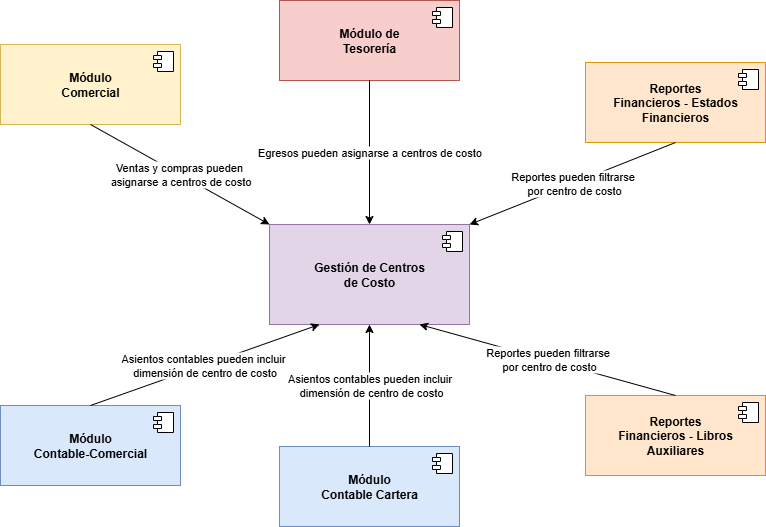

The diagram above was exported from draw.io. Its source (the exported page's mxGraphModel, read from the mxfile embedded in the PNG):
<mxGraphModel dx="72" dy="79" grid="0" gridSize="10" guides="1" tooltips="1" connect="1" arrows="1" fold="1" page="0" pageScale="1" pageWidth="827" pageHeight="1169" math="0" shadow="0">
  <root>
    <mxCell id="QBBWeRY7KBVPWbdBA4Z--0" />
    <mxCell id="QBBWeRY7KBVPWbdBA4Z--1" parent="QBBWeRY7KBVPWbdBA4Z--0" />
    <mxCell id="btubnHG1Shq0_C9ByaJ9-0" value="&lt;div&gt;&lt;b&gt;Gestión de Centros&lt;/b&gt;&lt;/div&gt;&lt;div&gt;&lt;b&gt;de Costo&lt;/b&gt;&lt;/div&gt;" style="html=1;dropTarget=0;whiteSpace=wrap;fillColor=#e1d5e7;strokeColor=#9673a6;" parent="QBBWeRY7KBVPWbdBA4Z--1" vertex="1">
      <mxGeometry x="1334" y="741" width="200" height="100" as="geometry" />
    </mxCell>
    <mxCell id="btubnHG1Shq0_C9ByaJ9-1" value="" style="shape=module;jettyWidth=8;jettyHeight=4;" parent="btubnHG1Shq0_C9ByaJ9-0" vertex="1">
      <mxGeometry x="1" width="20" height="20" relative="1" as="geometry">
        <mxPoint x="-27" y="7" as="offset" />
      </mxGeometry>
    </mxCell>
    <mxCell id="btubnHG1Shq0_C9ByaJ9-2" value="&lt;div&gt;&lt;b&gt;Módulo&lt;/b&gt;&lt;/div&gt;&lt;div&gt;&lt;b&gt;Comercial&lt;/b&gt;&lt;/div&gt;" style="html=1;dropTarget=0;whiteSpace=wrap;fillColor=#fff2cc;strokeColor=#d6b656;" parent="QBBWeRY7KBVPWbdBA4Z--1" vertex="1">
      <mxGeometry x="1065" y="561" width="180" height="80" as="geometry" />
    </mxCell>
    <mxCell id="btubnHG1Shq0_C9ByaJ9-3" value="" style="shape=module;jettyWidth=8;jettyHeight=4;" parent="btubnHG1Shq0_C9ByaJ9-2" vertex="1">
      <mxGeometry x="1" width="20" height="20" relative="1" as="geometry">
        <mxPoint x="-27" y="7" as="offset" />
      </mxGeometry>
    </mxCell>
    <mxCell id="btubnHG1Shq0_C9ByaJ9-4" value="&lt;div&gt;&lt;b&gt;Módulo de&lt;/b&gt;&lt;/div&gt;&lt;div&gt;&lt;b&gt;Tesorería&lt;/b&gt;&lt;/div&gt;" style="html=1;dropTarget=0;whiteSpace=wrap;fillColor=#f8cecc;strokeColor=#b85450;" parent="QBBWeRY7KBVPWbdBA4Z--1" vertex="1">
      <mxGeometry x="1344" y="517" width="180" height="80" as="geometry" />
    </mxCell>
    <mxCell id="btubnHG1Shq0_C9ByaJ9-5" value="" style="shape=module;jettyWidth=8;jettyHeight=4;" parent="btubnHG1Shq0_C9ByaJ9-4" vertex="1">
      <mxGeometry x="1" width="20" height="20" relative="1" as="geometry">
        <mxPoint x="-27" y="7" as="offset" />
      </mxGeometry>
    </mxCell>
    <mxCell id="btubnHG1Shq0_C9ByaJ9-6" value="&lt;div&gt;&lt;b&gt;Módulo&lt;/b&gt;&lt;/div&gt;&lt;div&gt;&lt;b&gt;Contable-Comercial&lt;/b&gt;&lt;/div&gt;" style="html=1;dropTarget=0;whiteSpace=wrap;fillColor=#dae8fc;strokeColor=#6c8ebf;" parent="QBBWeRY7KBVPWbdBA4Z--1" vertex="1">
      <mxGeometry x="1065" y="922" width="180" height="80" as="geometry" />
    </mxCell>
    <mxCell id="btubnHG1Shq0_C9ByaJ9-7" value="" style="shape=module;jettyWidth=8;jettyHeight=4;" parent="btubnHG1Shq0_C9ByaJ9-6" vertex="1">
      <mxGeometry x="1" width="20" height="20" relative="1" as="geometry">
        <mxPoint x="-27" y="7" as="offset" />
      </mxGeometry>
    </mxCell>
    <mxCell id="btubnHG1Shq0_C9ByaJ9-8" value="&lt;div&gt;&lt;b&gt;Módulo&lt;/b&gt;&lt;/div&gt;&lt;div&gt;&lt;b&gt;Contable Cartera&lt;/b&gt;&lt;/div&gt;" style="html=1;dropTarget=0;whiteSpace=wrap;fillColor=#dae8fc;strokeColor=#6c8ebf;" parent="QBBWeRY7KBVPWbdBA4Z--1" vertex="1">
      <mxGeometry x="1344" y="963" width="180" height="80" as="geometry" />
    </mxCell>
    <mxCell id="btubnHG1Shq0_C9ByaJ9-9" value="" style="shape=module;jettyWidth=8;jettyHeight=4;" parent="btubnHG1Shq0_C9ByaJ9-8" vertex="1">
      <mxGeometry x="1" width="20" height="20" relative="1" as="geometry">
        <mxPoint x="-27" y="7" as="offset" />
      </mxGeometry>
    </mxCell>
    <mxCell id="btubnHG1Shq0_C9ByaJ9-10" value="&lt;div&gt;&lt;b&gt;Reportes&lt;/b&gt;&lt;/div&gt;&lt;div&gt;&lt;b&gt;Financieros - Libros&lt;/b&gt;&lt;/div&gt;&lt;div&gt;&lt;b&gt;Auxiliares&lt;/b&gt;&lt;/div&gt;" style="html=1;dropTarget=0;whiteSpace=wrap;fillColor=#ffe6cc;strokeColor=#d79b00;" parent="QBBWeRY7KBVPWbdBA4Z--1" vertex="1">
      <mxGeometry x="1650" y="912" width="180" height="80" as="geometry" />
    </mxCell>
    <mxCell id="btubnHG1Shq0_C9ByaJ9-11" value="" style="shape=module;jettyWidth=8;jettyHeight=4;" parent="btubnHG1Shq0_C9ByaJ9-10" vertex="1">
      <mxGeometry x="1" width="20" height="20" relative="1" as="geometry">
        <mxPoint x="-27" y="7" as="offset" />
      </mxGeometry>
    </mxCell>
    <mxCell id="btubnHG1Shq0_C9ByaJ9-12" value="&lt;div&gt;&lt;b&gt;Reportes&lt;/b&gt;&lt;/div&gt;&lt;div&gt;&lt;b&gt;Financieros - Estados&lt;/b&gt;&lt;/div&gt;&lt;div&gt;&lt;b&gt;Financieros&lt;/b&gt;&lt;/div&gt;" style="html=1;dropTarget=0;whiteSpace=wrap;fillColor=#ffe6cc;strokeColor=#d79b00;" parent="QBBWeRY7KBVPWbdBA4Z--1" vertex="1">
      <mxGeometry x="1650" y="579" width="180" height="80" as="geometry" />
    </mxCell>
    <mxCell id="btubnHG1Shq0_C9ByaJ9-13" value="" style="shape=module;jettyWidth=8;jettyHeight=4;" parent="btubnHG1Shq0_C9ByaJ9-12" vertex="1">
      <mxGeometry x="1" width="20" height="20" relative="1" as="geometry">
        <mxPoint x="-27" y="7" as="offset" />
      </mxGeometry>
    </mxCell>
    <mxCell id="btubnHG1Shq0_C9ByaJ9-14" value="Ventas y compras pueden&amp;nbsp;&lt;div&gt;asignarse a centros de costo&lt;/div&gt;" style="endArrow=classic;html=1;rounded=0;exitX=0.5;exitY=1;exitDx=0;exitDy=0;entryX=0;entryY=0;entryDx=0;entryDy=0;" parent="QBBWeRY7KBVPWbdBA4Z--1" source="btubnHG1Shq0_C9ByaJ9-2" target="btubnHG1Shq0_C9ByaJ9-0" edge="1">
      <mxGeometry width="50" height="50" relative="1" as="geometry">
        <mxPoint x="1384" y="791" as="sourcePoint" />
        <mxPoint x="1434" y="741" as="targetPoint" />
      </mxGeometry>
    </mxCell>
    <mxCell id="btubnHG1Shq0_C9ByaJ9-15" value="Egresos pueden asignarse a centros de costo" style="endArrow=classic;html=1;rounded=0;exitX=0.5;exitY=1;exitDx=0;exitDy=0;entryX=0.5;entryY=0;entryDx=0;entryDy=0;" parent="QBBWeRY7KBVPWbdBA4Z--1" source="btubnHG1Shq0_C9ByaJ9-4" target="btubnHG1Shq0_C9ByaJ9-0" edge="1">
      <mxGeometry width="50" height="50" relative="1" as="geometry">
        <mxPoint x="1384" y="791" as="sourcePoint" />
        <mxPoint x="1434" y="741" as="targetPoint" />
      </mxGeometry>
    </mxCell>
    <mxCell id="btubnHG1Shq0_C9ByaJ9-16" value="Asientos contables pueden incluir&amp;nbsp;&lt;div&gt;dimensión de centro de costo&lt;/div&gt;" style="endArrow=classic;html=1;rounded=0;exitX=0.5;exitY=0;exitDx=0;exitDy=0;entryX=0.25;entryY=1;entryDx=0;entryDy=0;" parent="QBBWeRY7KBVPWbdBA4Z--1" source="btubnHG1Shq0_C9ByaJ9-6" target="btubnHG1Shq0_C9ByaJ9-0" edge="1">
      <mxGeometry width="50" height="50" relative="1" as="geometry">
        <mxPoint x="1384" y="791" as="sourcePoint" />
        <mxPoint x="1434" y="741" as="targetPoint" />
      </mxGeometry>
    </mxCell>
    <mxCell id="btubnHG1Shq0_C9ByaJ9-17" value="Asientos contables pueden incluir&lt;div&gt;&amp;nbsp;dimensión de centro de costo&lt;/div&gt;" style="endArrow=classic;html=1;rounded=0;exitX=0.5;exitY=0;exitDx=0;exitDy=0;entryX=0.5;entryY=1;entryDx=0;entryDy=0;" parent="QBBWeRY7KBVPWbdBA4Z--1" source="btubnHG1Shq0_C9ByaJ9-8" target="btubnHG1Shq0_C9ByaJ9-0" edge="1">
      <mxGeometry width="50" height="50" relative="1" as="geometry">
        <mxPoint x="1384" y="791" as="sourcePoint" />
        <mxPoint x="1434" y="741" as="targetPoint" />
      </mxGeometry>
    </mxCell>
    <mxCell id="btubnHG1Shq0_C9ByaJ9-18" value="Reportes pueden filtrarse&lt;div&gt;&amp;nbsp;por centro de costo&lt;/div&gt;" style="endArrow=classic;html=1;rounded=0;exitX=0.5;exitY=0;exitDx=0;exitDy=0;entryX=0.75;entryY=1;entryDx=0;entryDy=0;" parent="QBBWeRY7KBVPWbdBA4Z--1" source="btubnHG1Shq0_C9ByaJ9-10" target="btubnHG1Shq0_C9ByaJ9-0" edge="1">
      <mxGeometry width="50" height="50" relative="1" as="geometry">
        <mxPoint x="1384" y="791" as="sourcePoint" />
        <mxPoint x="1434" y="741" as="targetPoint" />
      </mxGeometry>
    </mxCell>
    <mxCell id="btubnHG1Shq0_C9ByaJ9-19" value="Reportes pueden filtrarse&lt;div&gt;&amp;nbsp;por centro de costo&lt;/div&gt;" style="endArrow=classic;html=1;rounded=0;exitX=0.5;exitY=1;exitDx=0;exitDy=0;entryX=1;entryY=0;entryDx=0;entryDy=0;" parent="QBBWeRY7KBVPWbdBA4Z--1" source="btubnHG1Shq0_C9ByaJ9-12" target="btubnHG1Shq0_C9ByaJ9-0" edge="1">
      <mxGeometry x="-0.0029" width="50" height="50" relative="1" as="geometry">
        <mxPoint x="1384" y="791" as="sourcePoint" />
        <mxPoint x="1434" y="741" as="targetPoint" />
        <mxPoint as="offset" />
      </mxGeometry>
    </mxCell>
  </root>
</mxGraphModel>